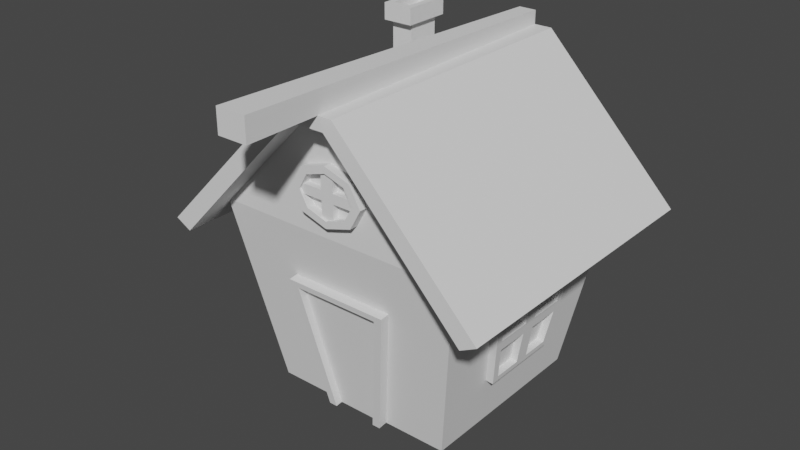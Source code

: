 # Source: step12bis.blend  (saved by Blender 3.4.6; exported with 4.5.12 LTS)
import bpy
from mathutils import Matrix  # noqa: F401  (used for matrix-valued properties, if any)

bpy.ops.wm.read_factory_settings(use_empty=True)
scene = bpy.context.scene
scene.name = 'Scene'

# ---- collections
col_collection = bpy.data.collections.new('Collection'); scene.collection.children.link(col_collection)

# ---- world
world_world = bpy.data.worlds.new('World'); scene.world = world_world
world_world.use_nodes = True; world_world.node_tree.nodes.clear()
_N = world_world.node_tree.nodes; _L = world_world.node_tree.links
n0 = _N.new('ShaderNodeOutputWorld'); n0.name = 'World Output'; n0.location = (300, 300)
n1 = _N.new('ShaderNodeBackground'); n1.name = 'Background'; n1.location = (10, 300)
n1.inputs[0].default_value = (0.05088, 0.05088, 0.05088, 1.0)
_L.new(n1.outputs[0], n0.inputs[0])
n0.is_active_output = True
world_world.color = (0.05088, 0.05088, 0.05088)
world_world.use_sun_shadow = False
world_world.sun_shadow_jitter_overblur = 0.0

# ---- meshes
me_plan = bpy.data.meshes.new('Plan')
me_plan.from_pydata([(-0.7483, -0.7483, 0.0), (0.7483, -0.7483, 0.0), (-0.7483, 0.7483, 0.0), (0.7483, 0.7483, 0.0), (1.0, -1.0, 0.0), (-1.0, 1.0, 2.025), (-1.0, -1.0, 2.025), (1.0, -1.0, 2.025), (1.0, 1.0, 2.025), (-0.1201, 1.0, 3.261), (-0.1201, -1.0, 3.261), (0.1201, -1.0, 3.261), (0.1201, 1.0, 3.261), (-0.1201, 1.0, 3.261), (-0.1201, -1.0, 3.261), (0.1201, -1.0, 3.261), (0.1201, 1.0, 3.261), (0.01095, -1.0, 2.781), (-0.2012, -1.0, 2.693), (-0.289, -1.0, 2.481), (-0.2012, -1.0, 2.269), (0.01095, -1.0, 2.181), (0.2231, -1.0, 2.269), (0.311, -1.0, 2.481), (0.2231, -1.0, 2.693), (0.01095, -1.0, 2.781), (-0.2012, -1.0, 2.693), (-0.289, -1.0, 2.481), (-0.2012, -1.0, 2.269), (0.01095, -1.0, 2.181), (0.2231, -1.0, 2.269), (0.311, -1.0, 2.481), (0.2231, -1.0, 2.693)], [(1, 4)], [(0, 2, 3, 1), (8, 5, 9, 12), (1, 3, 8, 7), (2, 0, 6, 5), (3, 2, 5, 8), (0, 1, 7, 6), (10, 11, 12, 9), (6, 7, 11, 10), (7, 8, 12, 11), (5, 6, 10, 9), (14, 15, 16, 13), (23, 22, 30, 31), (21, 20, 28, 29), (19, 18, 26, 27), (24, 23, 31, 32), (22, 21, 29, 30), (20, 19, 27, 28), (18, 17, 25, 26), (17, 24, 32, 25)])
_uv = me_plan.uv_layers.new(name='CarteUV')
_uv.uv.foreach_set('vector', [0.0, 0.0, 0.0, 1.0, 1.0, 1.0, 1.0, 0.0, 1.0, 1.0, 0.0, 1.0, 0.0, 1.0, 1.0, 1.0, 1.0, 0.0, 1.0, 1.0, 1.0, 1.0, 1.0, 0.0, 0.0, 1.0, 0.0, 0.0, 0.0, 0.0, 0.0, 1.0, 1.0, 1.0, 0.0, 1.0, 0.0, 1.0, 1.0, 1.0, 0.0, 0.0, 1.0, 0.0, 1.0, 0.0, 0.0, 0.0, 0.0, 0.0, 1.0, 0.0, 1.0, 1.0, 0.0, 1.0, 0.0, 0.0, 1.0, 0.0, 1.0, 0.0, 0.0, 0.0, 1.0, 0.0, 1.0, 1.0, 1.0, 1.0, 1.0, 0.0, 0.0, 1.0, 0.0, 0.0, 0.0, 0.0, 0.0, 1.0, 0.0, 0.0, 1.0, 0.0, 1.0, 1.0, 0.0, 1.0, 0.0, 0.0, 0.0, 0.0, 0.0, 0.0, 0.0, 0.0, 0.0, 0.0, 0.0, 0.0, 0.0, 0.0, 0.0, 0.0, 0.0, 0.0, 0.0, 0.0, 0.0, 0.0, 0.0, 0.0, 0.0, 0.0, 0.0, 0.0, 0.0, 0.0, 0.0, 0.0, 0.0, 0.0, 0.0, 0.0, 0.0, 0.0, 0.0, 0.0, 0.0, 0.0, 0.0, 0.0, 0.0, 0.0, 0.0, 0.0, 0.0, 0.0, 0.0, 0.0, 0.0, 0.0, 0.0, 0.0, 0.0, 0.0, 0.0, 0.0, 0.0, 0.0, 0.0, 0.0])
me_plan.update()
me_plan_001 = bpy.data.meshes.new('Plan.001')
me_plan_001.from_pydata([(-1.209, 1.209, 1.886), (-1.209, -1.209, 1.886), (1.209, -1.209, 1.886), (1.209, 1.209, 1.886), (-0.1452, 1.209, 3.381), (-0.1452, -1.209, 3.381), (0.1452, -1.209, 3.381), (0.1452, 1.209, 3.381), (-1.335, 1.209, 1.975), (-1.335, -1.209, 1.975), (1.335, -1.209, 1.975), (1.335, 1.209, 1.975), (-0.216, 1.209, 3.518), (-0.216, -1.209, 3.518), (0.216, -1.209, 3.518), (0.216, 1.209, 3.518), (-1.335, 1.209, 1.975), (-1.335, -1.209, 1.975), (-0.216, 1.209, 3.518), (-0.216, -1.209, 3.518)], [], [(5, 4, 7, 6), (2, 6, 7, 3), (0, 4, 5, 1), (13, 14, 15, 12), (10, 11, 15, 14), (9, 13, 19, 17), (2, 3, 11, 10), (6, 2, 10, 14), (4, 0, 8, 12), (0, 1, 9, 8), (1, 5, 13, 9), (3, 7, 15, 11), (7, 4, 12, 15), (5, 6, 14, 13), (16, 17, 19, 18), (12, 8, 16, 18), (13, 12, 18, 19), (8, 9, 17, 16)])
_uv = me_plan_001.uv_layers.new(name='CarteUV')
_uv.uv.foreach_set('vector', [0.0, 0.0, 0.0, 1.0, 1.0, 1.0, 1.0, 0.0, 1.0, 0.0, 1.0, 0.0, 1.0, 1.0, 1.0, 1.0, 0.0, 1.0, 0.0, 1.0, 0.0, 0.0, 0.0, 0.0, 0.0, 0.0, 1.0, 0.0, 1.0, 1.0, 0.0, 1.0, 1.0, 0.0, 1.0, 1.0, 1.0, 1.0, 1.0, 0.0, 0.0, 0.0, 0.0, 0.0, 0.0, 0.0, 0.0, 0.0, 1.0, 0.0, 1.0, 1.0, 1.0, 1.0, 1.0, 0.0, 1.0, 0.0, 1.0, 0.0, 1.0, 0.0, 1.0, 0.0, 0.0, 1.0, 0.0, 1.0, 0.0, 1.0, 0.0, 1.0, 0.0, 1.0, 0.0, 0.0, 0.0, 0.0, 0.0, 1.0, 0.0, 0.0, 0.0, 0.0, 0.0, 0.0, 0.0, 0.0, 1.0, 1.0, 1.0, 1.0, 1.0, 1.0, 1.0, 1.0, 1.0, 1.0, 0.0, 1.0, 0.0, 1.0, 1.0, 1.0, 0.0, 0.0, 1.0, 0.0, 1.0, 0.0, 0.0, 0.0, 0.0, 1.0, 0.0, 0.0, 0.0, 0.0, 0.0, 1.0, 0.0, 1.0, 0.0, 1.0, 0.0, 1.0, 0.0, 1.0, 0.0, 0.0, 0.0, 1.0, 0.0, 1.0, 0.0, 0.0, 0.0, 1.0, 0.0, 0.0, 0.0, 0.0, 0.0, 1.0])
me_plan_001.update()
me_plan_002 = bpy.data.meshes.new('Plan.002')
me_plan_002.from_pydata([(-0.07149, 1.209, 3.514), (-0.1174, -1.805, 3.518), (0.1174, -1.805, 3.518), (0.07149, 1.209, 3.514), (-0.07149, 1.209, 3.664), (-0.1174, -1.805, 3.764), (0.1174, -1.805, 3.764), (0.07149, 1.209, 3.664)], [], [(1, 0, 3, 2), (5, 6, 7, 4), (3, 0, 4, 7), (1, 2, 6, 5), (2, 3, 7, 6), (0, 1, 5, 4)])
_uv = me_plan_002.uv_layers.new(name='CarteUV')
_uv.uv.foreach_set('vector', [0.0, 0.0, 0.0, 1.0, 1.0, 1.0, 1.0, 0.0, 0.0, 0.0, 1.0, 0.0, 1.0, 1.0, 0.0, 1.0, 1.0, 1.0, 0.0, 1.0, 0.0, 1.0, 1.0, 1.0, 0.0, 0.0, 1.0, 0.0, 1.0, 0.0, 0.0, 0.0, 1.0, 0.0, 1.0, 1.0, 1.0, 1.0, 1.0, 0.0, 0.0, 1.0, 0.0, 0.0, 0.0, 0.0, 0.0, 1.0])
me_plan_002.update()
me_plan_003 = bpy.data.meshes.new('Plan.003')
me_plan_003.from_pydata([(-0.2413, -0.7482, -0.001525), (0.2413, -0.7482, -0.001525), (-0.4201, -0.927, 1.438), (0.4201, -0.927, 1.438), (-0.2413, -0.8234, -0.01088), (0.2413, -0.8234, -0.01088), (-0.3477, -0.9944, 1.365), (0.3477, -0.9944, 1.365), (-0.4201, -1.002, 1.428), (0.4201, -1.002, 1.428), (0.1767, -0.8234, -0.01088), (-0.1767, -0.8234, -0.01088), (-0.1767, -0.7651, -0.003629), (0.1767, -0.7651, -0.003629), (-0.3477, -0.9361, 1.372), (0.3477, -0.9361, 1.372)], [], [(0, 2, 3, 1), (2, 0, 4, 8), (3, 2, 8, 9), (1, 3, 9, 5), (6, 7, 9, 8), (7, 10, 5, 9), (11, 6, 8, 4), (12, 13, 15, 14), (10, 7, 15, 13), (6, 11, 12, 14), (7, 6, 14, 15)])
_uv = me_plan_003.uv_layers.new(name='CarteUV')
_uv.uv.foreach_set('vector', [0.1377, 0.0, 0.0, 0.0, 1.0, 0.0, 0.8623, 0.0, 0.0, 0.0, 0.1377, 0.0, 0.1377, 0.0, 0.0, 0.0, 1.0, 0.0, 0.0, 0.0, 0.0, 0.0, 1.0, 0.0, 0.8623, 0.0, 1.0, 0.0, 1.0, 0.0, 0.8623, 0.0, 0.08446, 0.0, 0.9155, 0.0, 1.0, 0.0, 0.0, 0.0, 0.9155, 0.0, 0.7654, 0.0, 0.8623, 0.0, 1.0, 0.0, 0.2346, 0.0, 0.08446, 0.0, 0.0, 0.0, 0.1377, 0.0, 0.2346, 0.0, 0.7654, 0.0, 0.9155, 0.0, 0.08446, 0.0, 0.7654, 0.0, 0.9155, 0.0, 0.9155, 0.0, 0.7654, 0.0, 0.08446, 0.0, 0.2346, 0.0, 0.2346, 0.0, 0.08446, 0.0, 0.9155, 0.0, 0.08446, 0.0, 0.08446, 0.0, 0.9155, 0.0])
me_plan_003.update()
me_plan_004 = bpy.data.meshes.new('Plan.004')
me_plan_004.from_pydata([(-0.8168, -0.3409, 0.5512), (-0.8168, 0.3409, 0.5512), (-0.9315, 0.4556, 1.474), (-0.9315, -0.4556, 1.474), (-0.8772, 0.3409, 0.5437), (-0.8772, -0.3409, 0.5437), (-0.9919, 0.4556, 1.466), (-0.9919, -0.4556, 1.466), (-0.8772, 0.0, 0.5437), (-0.9919, 0.0, 1.466), (-0.9345, -0.3983, 1.005), (-0.9345, 0.3983, 1.005), (-0.9345, 0.0, 1.005), (-0.9418, -0.05876, 1.063), (-0.9418, -0.3463, 1.063), (-0.9846, -0.3892, 1.408), (-0.9846, -0.05876, 1.408), (-0.9418, 0.3463, 1.063), (-0.9418, 0.05876, 1.063), (-0.9846, 0.05876, 1.408), (-0.9846, 0.3892, 1.408), (-0.8845, 0.289, 0.602), (-0.8845, 0.05876, 0.602), (-0.9273, 0.05876, 0.9466), (-0.9273, 0.3318, 0.9466), (-0.8845, -0.05876, 0.602), (-0.8845, -0.289, 0.602), (-0.9273, -0.3318, 0.9466), (-0.9273, -0.05876, 0.9466), (-0.8838, -0.3463, 1.07), (-0.8838, -0.05876, 1.07), (-0.9267, -0.05876, 1.415), (-0.9267, -0.3892, 1.415), (-0.8838, 0.05876, 1.07), (-0.8838, 0.3463, 1.07), (-0.9267, 0.3892, 1.415), (-0.9267, 0.05876, 1.415), (-0.8265, 0.289, 0.6092), (-0.8265, 0.05876, 0.6092), (-0.8693, 0.3318, 0.9538), (-0.8693, 0.05876, 0.9538), (-0.8265, -0.05876, 0.6092), (-0.8265, -0.289, 0.6092), (-0.8693, -0.05876, 0.9538), (-0.8693, -0.3318, 0.9538)], [], [(1, 2, 3, 0), (18, 19, 36, 33), (0, 3, 7, 10, 5), (1, 0, 5, 8, 4), (2, 1, 4, 11, 6), (3, 2, 6, 9, 7), (24, 21, 37, 39), (14, 15, 32, 29), (25, 26, 42, 41), (12, 10, 14, 13), (10, 7, 15, 14), (7, 9, 16, 15), (9, 12, 13, 16), (11, 12, 18, 17), (12, 9, 19, 18), (9, 6, 20, 19), (6, 11, 17, 20), (4, 8, 22, 21), (8, 12, 23, 22), (12, 11, 24, 23), (11, 4, 21, 24), (8, 5, 26, 25), (5, 10, 27, 26), (10, 12, 28, 27), (12, 8, 25, 28), (30, 29, 32, 31), (34, 33, 36, 35), (37, 38, 40, 39), (41, 42, 44, 43), (28, 25, 41, 43), (15, 16, 31, 32), (22, 23, 40, 38), (19, 20, 35, 36), (26, 27, 44, 42), (23, 24, 39, 40), (27, 28, 43, 44), (13, 14, 29, 30), (17, 18, 33, 34), (16, 13, 30, 31), (21, 22, 38, 37), (20, 17, 34, 35)])
_uv = me_plan_004.uv_layers.new(name='CarteUV')
_uv.uv.foreach_set('vector', [0.0, 1.0, 0.0, 1.0, 0.0, 0.0, 0.0, 0.0, 0.0, 0.5717, 0.0, 0.5664, 0.0, 0.5664, 0.0, 0.5717, 0.0, 0.0, 0.0, 0.0, 0.0, 0.0, 0.0, 0.0, 0.0, 0.0, 0.0, 1.0, 0.0, 0.0, 0.0, 0.0, 0.0, 0.5, 0.0, 1.0, 0.0, 1.0, 0.0, 1.0, 0.0, 1.0, 0.0, 1.0, 0.0, 1.0, 0.0, 0.0, 0.0, 1.0, 0.0, 1.0, 0.0, 0.5, 0.0, 0.0, 0.0, 0.9236, 0.0, 0.9163, 0.0, 0.9163, 0.0, 0.9236, 0.0, 0.07191, 0.0, 0.06662, 0.0, 0.06662, 0.0, 0.07191, 0.0, 0.4165, 0.0, 0.08375, 0.0, 0.08375, 0.0, 0.4165, 0.0, 0.5, 0.0, 0.0, 0.0, 0.07191, 0.0, 0.4283, 0.0, 0.0, 0.0, 0.0, 0.0, 0.06662, 0.0, 0.07191, 0.0, 0.0, 0.0, 0.5, 0.0, 0.4336, 0.0, 0.06662, 0.0, 0.5, 0.0, 0.5, 0.0, 0.4283, 0.0, 0.4336, 0.0, 1.0, 0.0, 0.5, 0.0, 0.5717, 0.0, 0.9281, 0.0, 0.5, 0.0, 0.5, 0.0, 0.5664, 0.0, 0.5717, 0.0, 0.5, 0.0, 1.0, 0.0, 0.9334, 0.0, 0.5664, 0.0, 1.0, 0.0, 1.0, 0.0, 0.9281, 0.0, 0.9334, 0.0, 1.0, 0.0, 0.5, 0.0, 0.5835, 0.0, 0.9163, 0.0, 0.5, 0.0, 0.5, 0.0, 0.5762, 0.0, 0.5835, 0.0, 0.5, 0.0, 1.0, 0.0, 0.9236, 0.0, 0.5762, 0.0, 1.0, 0.0, 1.0, 0.0, 0.9163, 0.0, 0.9236, 0.0, 0.5, 0.0, 0.0, 0.0, 0.08375, 0.0, 0.4165, 0.0, 0.0, 0.0, 0.0, 0.0, 0.07638, 0.0, 0.08375, 0.0, 0.0, 0.0, 0.5, 0.0, 0.4238, 0.0, 0.07638, 0.0, 0.5, 0.0, 0.5, 0.0, 0.4165, 0.0, 0.4238, 0.0, 0.4283, 0.0, 0.07191, 0.0, 0.06662, 0.0, 0.4336, 0.0, 0.9281, 0.0, 0.5717, 0.0, 0.5664, 0.0, 0.9334, 0.0, 0.9163, 0.0, 0.5835, 0.0, 0.5762, 0.0, 0.9236, 0.0, 0.4165, 0.0, 0.08375, 0.0, 0.07638, 0.0, 0.4238, 0.0, 0.4238, 0.0, 0.4165, 0.0, 0.4165, 0.0, 0.4238, 0.0, 0.06662, 0.0, 0.4336, 0.0, 0.4336, 0.0, 0.06662, 0.0, 0.5835, 0.0, 0.5762, 0.0, 0.5762, 0.0, 0.5835, 0.0, 0.5664, 0.0, 0.9334, 0.0, 0.9334, 0.0, 0.5664, 0.0, 0.08375, 0.0, 0.07638, 0.0, 0.07638, 0.0, 0.08375, 0.0, 0.5762, 0.0, 0.9236, 0.0, 0.9236, 0.0, 0.5762, 0.0, 0.07638, 0.0, 0.4238, 0.0, 0.4238, 0.0, 0.07638, 0.0, 0.4283, 0.0, 0.07191, 0.0, 0.07191, 0.0, 0.4283, 0.0, 0.9281, 0.0, 0.5717, 0.0, 0.5717, 0.0, 0.9281, 0.0, 0.4336, 0.0, 0.4283, 0.0, 0.4283, 0.0, 0.4336, 0.0, 0.9163, 0.0, 0.5835, 0.0, 0.5835, 0.0, 0.9163, 0.0, 0.9334, 0.0, 0.9281, 0.0, 0.9281, 0.0, 0.9334])
me_plan_004.update()
me_plan_005 = bpy.data.meshes.new('Plan.005')
me_plan_005.from_pydata([(-0.8168, -0.3409, 0.5512), (-0.8168, 0.3409, 0.5512), (-0.9315, 0.4556, 1.474), (-0.9315, -0.4556, 1.474), (-0.8772, 0.3409, 0.5437), (-0.8772, -0.3409, 0.5437), (-0.9919, 0.4556, 1.466), (-0.9919, -0.4556, 1.466), (-0.8772, 0.0, 0.5437), (-0.9919, 0.0, 1.466), (-0.9345, -0.3983, 1.005), (-0.9345, 0.3983, 1.005), (-0.9345, 0.0, 1.005), (-0.9418, -0.05876, 1.063), (-0.9418, -0.3463, 1.063), (-0.9846, -0.3892, 1.408), (-0.9846, -0.05876, 1.408), (-0.9418, 0.3463, 1.063), (-0.9418, 0.05876, 1.063), (-0.9846, 0.05876, 1.408), (-0.9846, 0.3892, 1.408), (-0.8845, 0.289, 0.602), (-0.8845, 0.05876, 0.602), (-0.9273, 0.05876, 0.9466), (-0.9273, 0.3318, 0.9466), (-0.8845, -0.05876, 0.602), (-0.8845, -0.289, 0.602), (-0.9273, -0.3318, 0.9466), (-0.9273, -0.05876, 0.9466), (-0.8838, -0.3463, 1.07), (-0.8838, -0.05876, 1.07), (-0.9267, -0.05876, 1.415), (-0.9267, -0.3892, 1.415), (-0.8838, 0.05876, 1.07), (-0.8838, 0.3463, 1.07), (-0.9267, 0.3892, 1.415), (-0.9267, 0.05876, 1.415), (-0.8265, 0.289, 0.6092), (-0.8265, 0.05876, 0.6092), (-0.8693, 0.3318, 0.9538), (-0.8693, 0.05876, 0.9538), (-0.8265, -0.05876, 0.6092), (-0.8265, -0.289, 0.6092), (-0.8693, -0.05876, 0.9538), (-0.8693, -0.3318, 0.9538)], [], [(1, 2, 3, 0), (18, 19, 36, 33), (0, 3, 7, 10, 5), (1, 0, 5, 8, 4), (2, 1, 4, 11, 6), (3, 2, 6, 9, 7), (24, 21, 37, 39), (14, 15, 32, 29), (25, 26, 42, 41), (12, 10, 14, 13), (10, 7, 15, 14), (7, 9, 16, 15), (9, 12, 13, 16), (11, 12, 18, 17), (12, 9, 19, 18), (9, 6, 20, 19), (6, 11, 17, 20), (4, 8, 22, 21), (8, 12, 23, 22), (12, 11, 24, 23), (11, 4, 21, 24), (8, 5, 26, 25), (5, 10, 27, 26), (10, 12, 28, 27), (12, 8, 25, 28), (30, 29, 32, 31), (34, 33, 36, 35), (37, 38, 40, 39), (41, 42, 44, 43), (28, 25, 41, 43), (15, 16, 31, 32), (22, 23, 40, 38), (19, 20, 35, 36), (26, 27, 44, 42), (23, 24, 39, 40), (27, 28, 43, 44), (13, 14, 29, 30), (17, 18, 33, 34), (16, 13, 30, 31), (21, 22, 38, 37), (20, 17, 34, 35)])
_uv = me_plan_005.uv_layers.new(name='CarteUV')
_uv.uv.foreach_set('vector', [0.0, 1.0, 0.0, 1.0, 0.0, 0.0, 0.0, 0.0, 0.0, 0.5717, 0.0, 0.5664, 0.0, 0.5664, 0.0, 0.5717, 0.0, 0.0, 0.0, 0.0, 0.0, 0.0, 0.0, 0.0, 0.0, 0.0, 0.0, 1.0, 0.0, 0.0, 0.0, 0.0, 0.0, 0.5, 0.0, 1.0, 0.0, 1.0, 0.0, 1.0, 0.0, 1.0, 0.0, 1.0, 0.0, 1.0, 0.0, 0.0, 0.0, 1.0, 0.0, 1.0, 0.0, 0.5, 0.0, 0.0, 0.0, 0.9236, 0.0, 0.9163, 0.0, 0.9163, 0.0, 0.9236, 0.0, 0.07191, 0.0, 0.06662, 0.0, 0.06662, 0.0, 0.07191, 0.0, 0.4165, 0.0, 0.08375, 0.0, 0.08375, 0.0, 0.4165, 0.0, 0.5, 0.0, 0.0, 0.0, 0.07191, 0.0, 0.4283, 0.0, 0.0, 0.0, 0.0, 0.0, 0.06662, 0.0, 0.07191, 0.0, 0.0, 0.0, 0.5, 0.0, 0.4336, 0.0, 0.06662, 0.0, 0.5, 0.0, 0.5, 0.0, 0.4283, 0.0, 0.4336, 0.0, 1.0, 0.0, 0.5, 0.0, 0.5717, 0.0, 0.9281, 0.0, 0.5, 0.0, 0.5, 0.0, 0.5664, 0.0, 0.5717, 0.0, 0.5, 0.0, 1.0, 0.0, 0.9334, 0.0, 0.5664, 0.0, 1.0, 0.0, 1.0, 0.0, 0.9281, 0.0, 0.9334, 0.0, 1.0, 0.0, 0.5, 0.0, 0.5835, 0.0, 0.9163, 0.0, 0.5, 0.0, 0.5, 0.0, 0.5762, 0.0, 0.5835, 0.0, 0.5, 0.0, 1.0, 0.0, 0.9236, 0.0, 0.5762, 0.0, 1.0, 0.0, 1.0, 0.0, 0.9163, 0.0, 0.9236, 0.0, 0.5, 0.0, 0.0, 0.0, 0.08375, 0.0, 0.4165, 0.0, 0.0, 0.0, 0.0, 0.0, 0.07638, 0.0, 0.08375, 0.0, 0.0, 0.0, 0.5, 0.0, 0.4238, 0.0, 0.07638, 0.0, 0.5, 0.0, 0.5, 0.0, 0.4165, 0.0, 0.4238, 0.0, 0.4283, 0.0, 0.07191, 0.0, 0.06662, 0.0, 0.4336, 0.0, 0.9281, 0.0, 0.5717, 0.0, 0.5664, 0.0, 0.9334, 0.0, 0.9163, 0.0, 0.5835, 0.0, 0.5762, 0.0, 0.9236, 0.0, 0.4165, 0.0, 0.08375, 0.0, 0.07638, 0.0, 0.4238, 0.0, 0.4238, 0.0, 0.4165, 0.0, 0.4165, 0.0, 0.4238, 0.0, 0.06662, 0.0, 0.4336, 0.0, 0.4336, 0.0, 0.06662, 0.0, 0.5835, 0.0, 0.5762, 0.0, 0.5762, 0.0, 0.5835, 0.0, 0.5664, 0.0, 0.9334, 0.0, 0.9334, 0.0, 0.5664, 0.0, 0.08375, 0.0, 0.07638, 0.0, 0.07638, 0.0, 0.08375, 0.0, 0.5762, 0.0, 0.9236, 0.0, 0.9236, 0.0, 0.5762, 0.0, 0.07638, 0.0, 0.4238, 0.0, 0.4238, 0.0, 0.07638, 0.0, 0.4283, 0.0, 0.07191, 0.0, 0.07191, 0.0, 0.4283, 0.0, 0.9281, 0.0, 0.5717, 0.0, 0.5717, 0.0, 0.9281, 0.0, 0.4336, 0.0, 0.4283, 0.0, 0.4283, 0.0, 0.4336, 0.0, 0.9163, 0.0, 0.5835, 0.0, 0.5835, 0.0, 0.9163, 0.0, 0.9334, 0.0, 0.9281, 0.0, 0.9281, 0.0, 0.9334])
me_plan_005.update()
me_plan_006 = bpy.data.meshes.new('Plan.006')
me_plan_006.from_pydata([(0.01095, -1.0, 2.781), (-0.2012, -1.0, 2.693), (-0.289, -1.0, 2.481), (-0.2012, -1.0, 2.269), (0.01095, -1.0, 2.181), (0.2231, -1.0, 2.269), (0.311, -1.0, 2.481), (0.2231, -1.0, 2.693), (0.01095, -1.0, 2.709), (-0.1502, -1.0, 2.642), (-0.217, -1.0, 2.481), (-0.1502, -1.0, 2.32), (0.01095, -1.0, 2.253), (0.1721, -1.0, 2.32), (0.2389, -1.0, 2.481), (0.1721, -1.0, 2.642), (0.01095, -1.068, 2.781), (-0.2012, -1.068, 2.693), (-0.289, -1.068, 2.481), (-0.2012, -1.068, 2.269), (0.01095, -1.068, 2.181), (0.2231, -1.068, 2.269), (0.311, -1.068, 2.481), (0.2231, -1.068, 2.693), (0.01095, -1.068, 2.709), (-0.1502, -1.068, 2.642), (-0.217, -1.068, 2.481), (-0.1502, -1.068, 2.32), (0.01095, -1.068, 2.253), (0.1721, -1.068, 2.32), (0.2389, -1.068, 2.481), (0.1721, -1.068, 2.642), (-0.03905, -1.05, 2.431), (-0.03905, -1.05, 2.531), (-0.03905, -0.95, 2.431), (-0.03905, -0.95, 2.531), (0.06095, -1.05, 2.431), (0.06095, -1.05, 2.531), (0.06095, -0.95, 2.431), (0.06095, -0.95, 2.531), (0.2361, -0.95, 2.531), (0.2361, -0.95, 2.431), (0.2361, -1.05, 2.431), (0.2361, -1.05, 2.531), (-0.03905, -1.05, 2.723), (-0.03905, -0.95, 2.723), (0.06095, -0.95, 2.723), (0.06095, -1.05, 2.723), (-0.2385, -0.95, 2.431), (-0.2385, -1.05, 2.431), (-0.2385, -1.05, 2.531), (-0.2385, -0.95, 2.531), (-0.03905, -0.95, 2.228), (-0.03905, -1.05, 2.228), (0.06095, -0.95, 2.228), (0.06095, -1.05, 2.228)], [], [(0, 8, 15, 7), (6, 14, 13, 5), (4, 12, 11, 3), (2, 10, 9, 1), (7, 15, 14, 6), (5, 13, 12, 4), (3, 11, 10, 2), (1, 9, 8, 0), (16, 23, 31, 24), (22, 21, 29, 30), (20, 19, 27, 28), (18, 17, 25, 26), (23, 22, 30, 31), (21, 20, 28, 29), (19, 18, 26, 27), (17, 16, 24, 25), (3, 2, 18, 19), (10, 11, 27, 26), (4, 3, 19, 20), (11, 12, 28, 27), (5, 4, 20, 21), (12, 13, 29, 28), (6, 5, 21, 22), (13, 14, 30, 29), (7, 6, 22, 23), (14, 15, 31, 30), (0, 7, 23, 16), (1, 0, 16, 17), (15, 8, 24, 31), (8, 9, 25, 24), (2, 1, 17, 18), (9, 10, 26, 25), (33, 35, 51, 50), (34, 35, 39, 38), (39, 37, 43, 40), (36, 37, 33, 32), (34, 38, 54, 52), (37, 39, 46, 47), (41, 40, 43, 42), (38, 39, 40, 41), (37, 36, 42, 43), (36, 38, 41, 42), (46, 45, 44, 47), (35, 33, 44, 45), (33, 37, 47, 44), (39, 35, 45, 46), (49, 50, 51, 48), (34, 32, 49, 48), (35, 34, 48, 51), (32, 33, 50, 49), (52, 54, 55, 53), (32, 34, 52, 53), (38, 36, 55, 54), (36, 32, 53, 55)])
_uv = me_plan_006.uv_layers.new(name='CarteUV')
_uv.uv.foreach_set('vector', [0.0, 0.0, 0.0, 0.0, 0.0, 0.0, 0.0, 0.0, 0.0, 0.0, 0.0, 0.0, 0.0, 0.0, 0.0, 0.0, 0.0, 0.0, 0.0, 0.0, 0.0, 0.0, 0.0, 0.0, 0.0, 0.0, 0.0, 0.0, 0.0, 0.0, 0.0, 0.0, 0.0, 0.0, 0.0, 0.0, 0.0, 0.0, 0.0, 0.0, 0.0, 0.0, 0.0, 0.0, 0.0, 0.0, 0.0, 0.0, 0.0, 0.0, 0.0, 0.0, 0.0, 0.0, 0.0, 0.0, 0.0, 0.0, 0.0, 0.0, 0.0, 0.0, 0.0, 0.0, 0.0, 0.0, 0.0, 0.0, 0.0, 0.0, 0.0, 0.0, 0.0, 0.0, 0.0, 0.0, 0.0, 0.0, 0.0, 0.0, 0.0, 0.0, 0.0, 0.0, 0.0, 0.0, 0.0, 0.0, 0.0, 0.0, 0.0, 0.0, 0.0, 0.0, 0.0, 0.0, 0.0, 0.0, 0.0, 0.0, 0.0, 0.0, 0.0, 0.0, 0.0, 0.0, 0.0, 0.0, 0.0, 0.0, 0.0, 0.0, 0.0, 0.0, 0.0, 0.0, 0.0, 0.0, 0.0, 0.0, 0.0, 0.0, 0.0, 0.0, 0.0, 0.0, 0.0, 0.0, 0.0, 0.0, 0.0, 0.0, 0.0, 0.0, 0.0, 0.0, 0.0, 0.0, 0.0, 0.0, 0.0, 0.0, 0.0, 0.0, 0.0, 0.0, 0.0, 0.0, 0.0, 0.0, 0.0, 0.0, 0.0, 0.0, 0.0, 0.0, 0.0, 0.0, 0.0, 0.0, 0.0, 0.0, 0.0, 0.0, 0.0, 0.0, 0.0, 0.0, 0.0, 0.0, 0.0, 0.0, 0.0, 0.0, 0.0, 0.0, 0.0, 0.0, 0.0, 0.0, 0.0, 0.0, 0.0, 0.0, 0.0, 0.0, 0.0, 0.0, 0.0, 0.0, 0.0, 0.0, 0.0, 0.0, 0.0, 0.0, 0.0, 0.0, 0.0, 0.0, 0.0, 0.0, 0.0, 0.0, 0.0, 0.0, 0.0, 0.0, 0.0, 0.0, 0.0, 0.0, 0.0, 0.0, 0.0, 0.0, 0.0, 0.0, 0.0, 0.0, 0.0, 0.0, 0.0, 0.0, 0.0, 0.0, 0.0, 0.0, 0.0, 0.0, 0.0, 0.0, 0.0, 0.0, 0.0, 0.0, 0.0, 0.0, 0.0, 0.0, 0.0, 0.0, 0.0, 0.0, 0.0, 0.0, 0.0, 0.0, 0.0, 0.0, 0.0, 0.0, 0.0, 0.0, 0.0, 0.0, 0.625, 0.0, 0.625, 0.25, 0.625, 0.25, 0.625, 0.0, 0.375, 0.25, 0.625, 0.25, 0.625, 0.5, 0.375, 0.5, 0.625, 0.5, 0.625, 0.75, 0.625, 0.75, 0.625, 0.5, 0.375, 0.75, 0.625, 0.75, 0.625, 1.0, 0.375, 1.0, 0.375, 0.25, 0.375, 0.5, 0.375, 0.5, 0.375, 0.25, 0.625, 0.75, 0.625, 0.5, 0.625, 0.5, 0.625, 0.75, 0.375, 0.5, 0.625, 0.5, 0.625, 0.75, 0.375, 0.75, 0.375, 0.5, 0.625, 0.5, 0.625, 0.5, 0.375, 0.5, 0.625, 0.75, 0.375, 0.75, 0.375, 0.75, 0.625, 0.75, 0.375, 0.75, 0.375, 0.5, 0.375, 0.5, 0.375, 0.75, 0.625, 0.5, 0.875, 0.5, 0.875, 0.75, 0.625, 0.75, 0.625, 0.25, 0.625, 0.0, 0.625, 0.0, 0.625, 0.25, 0.625, 1.0, 0.625, 0.75, 0.625, 0.75, 0.625, 1.0, 0.625, 0.5, 0.625, 0.25, 0.625, 0.25, 0.625, 0.5, 0.375, 0.0, 0.625, 0.0, 0.625, 0.25, 0.375, 0.25, 0.125, 0.5, 0.125, 0.75, 0.125, 0.75, 0.125, 0.5, 0.625, 0.25, 0.375, 0.25, 0.375, 0.25, 0.625, 0.25, 0.375, 1.0, 0.625, 1.0, 0.625, 1.0, 0.375, 1.0, 0.125, 0.5, 0.375, 0.5, 0.375, 0.75, 0.125, 0.75, 0.125, 0.75, 0.125, 0.5, 0.125, 0.5, 0.125, 0.75, 0.375, 0.5, 0.375, 0.75, 0.375, 0.75, 0.375, 0.5, 0.375, 0.75, 0.375, 1.0, 0.375, 1.0, 0.375, 0.75])
me_plan_006.update()
me_plan_007 = bpy.data.meshes.new('Plan.007')
me_plan_007.from_pydata([(-0.6154, 0.1369, 2.968), (-0.6154, -0.1369, 2.968), (-0.4444, 0.1369, 3.203), (-0.4444, -0.1369, 3.203), (-0.6154, 0.1369, 2.968), (-0.6154, -0.1369, 2.968), (-0.4444, 0.1369, 3.203), (-0.4444, -0.1369, 3.203), (-0.6154, 0.1369, 2.968), (-0.6154, -0.1369, 2.968), (-0.4444, 0.1369, 3.203), (-0.4444, -0.1369, 3.203), (-0.6154, 0.1369, 3.653), (-0.6154, -0.1369, 3.653), (-0.4444, 0.1369, 3.653), (-0.4444, -0.1369, 3.653), (-0.6498, 0.1921, 3.653), (-0.6498, -0.1921, 3.653), (-0.4099, 0.1921, 3.653), (-0.4099, -0.1921, 3.653), (-0.6498, 0.1921, 3.653), (-0.6498, -0.1921, 3.653), (-0.4099, 0.1921, 3.653), (-0.4099, -0.1921, 3.653), (-0.6498, 0.1921, 3.826), (-0.6498, -0.1921, 3.826), (-0.4099, 0.1921, 3.826), (-0.4099, -0.1921, 3.826), (-0.5999, 0.1421, 3.826), (-0.5999, -0.1421, 3.826), (-0.4599, -0.1421, 3.826), (-0.4599, 0.1421, 3.826), (-0.5999, 0.1421, 3.716), (-0.5999, -0.1421, 3.716), (-0.4599, 0.1421, 3.716), (-0.4599, -0.1421, 3.716)], [], [(0, 2, 3, 1), (5, 7, 11, 9), (1, 3, 7, 5), (3, 2, 6, 7), (2, 0, 4, 6), (0, 1, 5, 4), (9, 11, 15, 13), (7, 6, 10, 11), (6, 4, 8, 10), (4, 5, 9, 8), (14, 12, 16, 18), (11, 10, 14, 15), (10, 8, 12, 14), (8, 9, 13, 12), (18, 16, 20, 22), (12, 13, 17, 16), (13, 15, 19, 17), (15, 14, 18, 19), (21, 23, 27, 25), (16, 17, 21, 20), (17, 19, 23, 21), (19, 18, 22, 23), (30, 31, 34, 35), (23, 22, 26, 27), (22, 20, 24, 26), (20, 21, 25, 24), (24, 25, 29, 28), (25, 27, 30, 29), (27, 26, 31, 30), (26, 24, 28, 31), (32, 33, 35, 34), (31, 28, 32, 34), (29, 30, 35, 33), (28, 29, 33, 32)])
_uv = me_plan_007.uv_layers.new(name='CarteUV')
_uv.uv.foreach_set('vector', [0.0, 1.0, 0.0, 1.0, 0.0, 0.0, 0.0, 0.0, 0.0, 0.0, 0.0, 0.0, 0.0, 0.0, 0.0, 0.0, 0.0, 0.0, 0.0, 0.0, 0.0, 0.0, 0.0, 0.0, 0.0, 0.0, 0.0, 1.0, 0.0, 1.0, 0.0, 0.0, 0.0, 1.0, 0.0, 1.0, 0.0, 1.0, 0.0, 1.0, 0.0, 1.0, 0.0, 0.0, 0.0, 0.0, 0.0, 1.0, 0.0, 0.0, 0.0, 0.0, 0.0, 0.0, 0.0, 0.0, 0.0, 0.0, 0.0, 1.0, 0.0, 1.0, 0.0, 0.0, 0.0, 1.0, 0.0, 1.0, 0.0, 1.0, 0.0, 1.0, 0.0, 1.0, 0.0, 0.0, 0.0, 0.0, 0.0, 1.0, 0.0, 1.0, 0.0, 1.0, 0.0, 1.0, 0.0, 1.0, 0.0, 0.0, 0.0, 1.0, 0.0, 1.0, 0.0, 0.0, 0.0, 1.0, 0.0, 1.0, 0.0, 1.0, 0.0, 1.0, 0.0, 1.0, 0.0, 0.0, 0.0, 0.0, 0.0, 1.0, 0.0, 1.0, 0.0, 1.0, 0.0, 1.0, 0.0, 1.0, 0.0, 1.0, 0.0, 0.0, 0.0, 0.0, 0.0, 1.0, 0.0, 0.0, 0.0, 0.0, 0.0, 0.0, 0.0, 0.0, 0.0, 0.0, 0.0, 1.0, 0.0, 1.0, 0.0, 0.0, 0.0, 0.0, 0.0, 0.0, 0.0, 0.0, 0.0, 0.0, 0.0, 1.0, 0.0, 0.0, 0.0, 0.0, 0.0, 1.0, 0.0, 0.0, 0.0, 0.0, 0.0, 0.0, 0.0, 0.0, 0.0, 0.0, 0.0, 1.0, 0.0, 1.0, 0.0, 0.0, 0.0, 0.13, 0.0, 0.87, 0.0, 0.87, 0.0, 0.13, 0.0, 0.0, 0.0, 1.0, 0.0, 1.0, 0.0, 0.0, 0.0, 1.0, 0.0, 1.0, 0.0, 1.0, 0.0, 1.0, 0.0, 1.0, 0.0, 0.0, 0.0, 0.0, 0.0, 1.0, 0.0, 1.0, 0.0, 0.0, 0.0, 0.13, 0.0, 0.87, 0.0, 0.0, 0.0, 0.0, 0.0, 0.13, 0.0, 0.13, 0.0, 0.0, 0.0, 1.0, 0.0, 0.87, 0.0, 0.13, 0.0, 1.0, 0.0, 1.0, 0.0, 0.87, 0.0, 0.87, 0.0, 0.87, 0.0, 0.13, 0.0, 0.13, 0.0, 0.87, 0.0, 0.87, 0.0, 0.87, 0.0, 0.87, 0.0, 0.87, 0.0, 0.13, 0.0, 0.13, 0.0, 0.13, 0.0, 0.13, 0.0, 0.87, 0.0, 0.13, 0.0, 0.13, 0.0, 0.87])
me_plan_007.update()

# ---- objects
ob_plan = bpy.data.objects.new('Plan', me_plan)
ob_toit = bpy.data.objects.new('toit', me_plan_001)
ob_poutre = bpy.data.objects.new('poutre', me_plan_002)
ob_porte = bpy.data.objects.new('porte', me_plan_003)
ob_fenetre1 = bpy.data.objects.new('fenetre1', me_plan_004)
ob_fenetre2 = bpy.data.objects.new('fenetre2', me_plan_005)
ob_fenetre_ronde = bpy.data.objects.new('fenetre ronde', me_plan_006)
ob_chemin = bpy.data.objects.new('cheminé', me_plan_007)

# ---- transforms, parenting, visibility, modifiers, constraints
ob_plan.location = (0.0, 0.0, 0.0)
ob_plan.scale = (1.345, 1.331, 1.0)
ob_toit.location = (0.0, 0.0, -0.1891)
ob_toit.scale = (1.345, 1.331, 1.0)
ob_poutre.location = (0.0, 0.0, -0.1891)
ob_poutre.scale = (1.345, 1.331, 1.0)
ob_porte.location = (0.0, 0.0, 0.0)
ob_porte.scale = (1.345, 1.331, 1.0)
ob_fenetre1.location = (0.0, 0.0, 0.0)
ob_fenetre1.rotation_euler = (0.0, 0.0, 3.142)
ob_fenetre1.scale = (1.345, 1.331, 1.0)
ob_fenetre2.location = (0.0, 0.0, 0.0)
ob_fenetre2.scale = (1.345, 1.331, 1.0)
ob_fenetre_ronde.location = (0.0, 0.0, 0.0)
ob_fenetre_ronde.scale = (1.345, 1.331, 1.0)
ob_chemin.location = (0.0, 0.6757, -0.1891)
ob_chemin.scale = (1.345, 1.331, 1.0)

# ---- collection membership
col_collection.objects.link(ob_plan)
col_collection.objects.link(ob_toit)
col_collection.objects.link(ob_poutre)
col_collection.objects.link(ob_porte)
col_collection.objects.link(ob_fenetre1)
col_collection.objects.link(ob_fenetre2)
col_collection.objects.link(ob_fenetre_ronde)
col_collection.objects.link(ob_chemin)

# ---- scene / render settings (as saved in the file)
scene.frame_start = 1; scene.frame_end = 250; scene.frame_set(1)
scene.render.engine = 'BLENDER_EEVEE_NEXT'
scene.cycles.sampling_pattern = 'TABULATED_SOBOL'
scene.cycles.use_light_tree = False
scene.view_settings.view_transform = 'Filmic'
bpy.context.view_layer.update()

# ---- added for rendering (the .blend has no active camera and no usable light): camera, sun
cam_auto = bpy.data.cameras.new('AutoCamera')
cam_auto.lens = 50.0
cam_auto.sensor_width = 36.0
cam_auto.clip_end = 1000.0
ob_auto_camera = bpy.data.objects.new('AutoCamera', cam_auto)
scene.collection.objects.link(ob_auto_camera)
ob_auto_camera.location = (6.01785, -7.61798, 6.62726)
ob_auto_camera.rotation_euler = (1.09748, -7.21219e-08, 0.694738)
scene.camera = ob_auto_camera
light_auto_sun = bpy.data.lights.new('AutoSun', 'SUN')
light_auto_sun.energy = 3.0
light_auto_sun.angle = 0.0523599
ob_auto_sun = bpy.data.objects.new('AutoSun', light_auto_sun)
scene.collection.objects.link(ob_auto_sun)
ob_auto_sun.rotation_euler = (0.872665, 0.174533, 0.523599)
bpy.context.view_layer.update()
